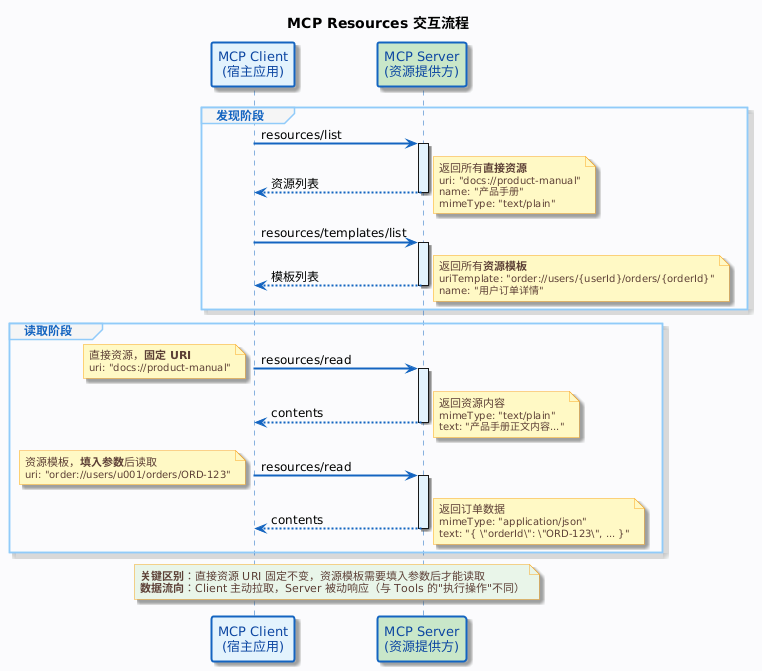

The diagram above was rendered by PlantUML. Its source (embedded in the PNG):
@startuml
skinparam backgroundColor #FAFBFC                                                                                                                                     
  skinparam shadowing true
  skinparam defaultFontName "Microsoft YaHei,Arial,sans-serif"
  skinparam defaultFontSize 12
  skinparam responseMessageBelowArrow true

  skinparam sequence {
      ArrowColor #1565C0
      ArrowThickness 2
      LifeLineBorderColor #1565C0
      LifeLineBackgroundColor #E3F2FD

      ParticipantBackgroundColor #E3F2FD
      ParticipantBorderColor #1565C0
      ParticipantBorderThickness 2
      ParticipantFontColor #0D47A1
      ParticipantFontSize 13

      GroupBackgroundColor #F5F5F5
      GroupBorderColor #90CAF9
      GroupHeaderFontColor #1565C0
  }

  skinparam note {
      BackgroundColor #FFF9C4
      BorderColor #F9A825
      FontColor #5D4037
      FontSize 11
  }

  title MCP Resources 交互流程

  participant "MCP Client\n(宿主应用)" as C #E3F2FD
  participant "MCP Server\n(资源提供方)" as S #C8E6C9

  group 发现阶段
      C -> S: resources/list
      activate S
      S --> C: 资源列表
      deactivate S
      note right
        返回所有**直接资源**
        <size:10>uri: "docs://product-manual"</size>
        <size:10>name: "产品手册"</size>
        <size:10>mimeType: "text/plain"</size>
      end note

      C -> S: resources/templates/list
      activate S
      S --> C: 模板列表
      deactivate S
      note right
        返回所有**资源模板**
        <size:10>uriTemplate: "order://users/{userId}/orders/{orderId}"</size>
        <size:10>name: "用户订单详情"</size>
      end note
  end

  group 读取阶段
      C -> S: resources/read
      activate S
      note left
        直接资源，**固定 URI**
        <size:10>uri: "docs://product-manual"</size>
      end note
      S --> C: contents
      deactivate S
      note right
        返回资源内容
        <size:10>mimeType: "text/plain"</size>
        <size:10>text: "产品手册正文内容..."</size>
      end note

      C -> S: resources/read
      activate S
      note left
        资源模板，**填入参数**后读取
        <size:10>uri: "order://users/u001/orders/ORD-123"</size>
      end note
      S --> C: contents
      deactivate S
      note right
        返回订单数据
        <size:10>mimeType: "application/json"</size>
        <size:10>text: "{ \"orderId\": \"ORD-123\", ... }"</size>
      end note
  end

  note over C, S #E8F5E9
    **关键区别**：直接资源 URI 固定不变，资源模板需要填入参数后才能读取
    **数据流向**：Client 主动拉取，Server 被动响应（与 Tools 的"执行操作"不同）
  end note
@enduml